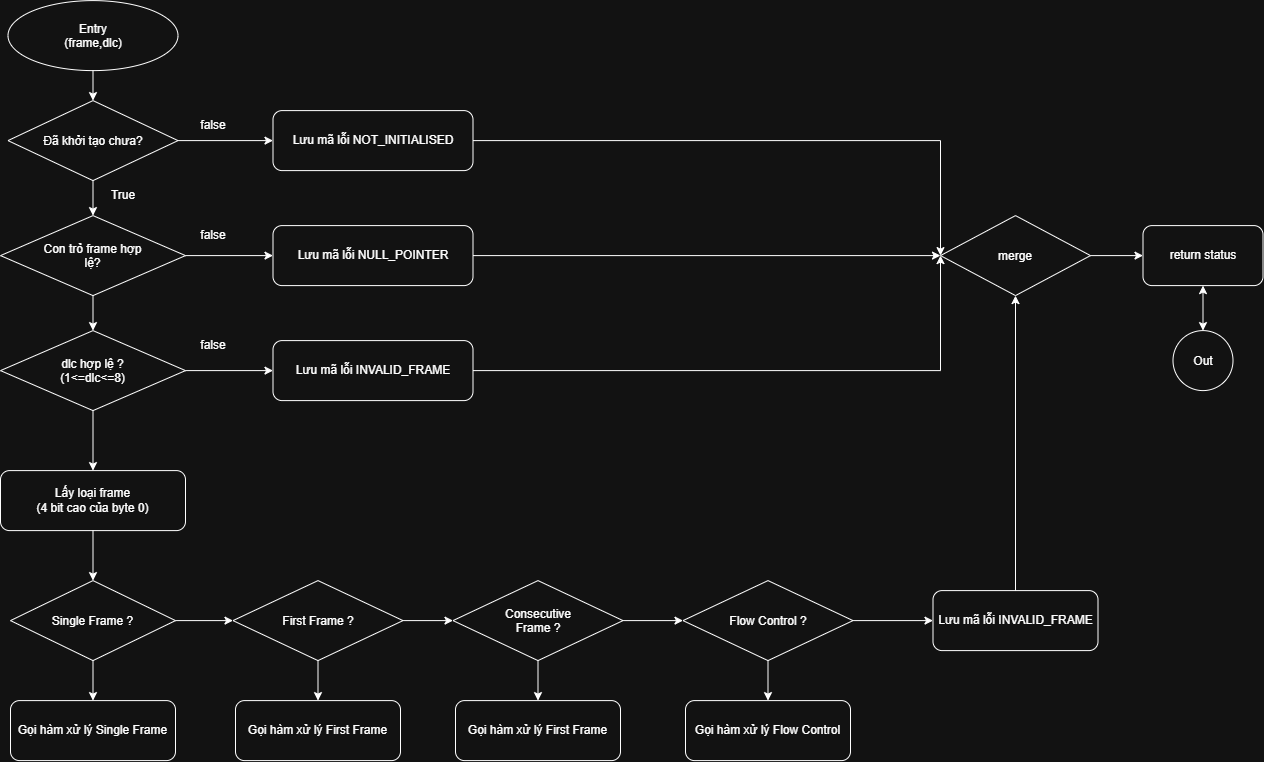

The diagram above was exported from draw.io. Its source (the exported page's mxGraphModel, read from the mxfile embedded in the PNG):
<mxGraphModel dx="1262" dy="904" grid="1" gridSize="10" guides="1" tooltips="1" connect="1" arrows="1" fold="1" page="1" pageScale="1" pageWidth="827" pageHeight="1169" math="0" shadow="0">
  <root>
    <mxCell id="0" />
    <mxCell id="1" parent="0" />
    <mxCell id="uZlKKnkPgPfgcd3e81j_-1" parent="1" style="ellipse;whiteSpace=wrap;html=1;shapeInside=1;rounded=1;" value="&lt;div&gt;&lt;br&gt;&lt;/div&gt;&lt;div&gt;Entry&lt;/div&gt;&lt;div&gt;(frame,dlc)&lt;/div&gt;" vertex="1">
      <mxGeometry height="70" width="170" x="335" y="140" as="geometry" />
    </mxCell>
    <mxCell id="uZlKKnkPgPfgcd3e81j_-2" parent="1" style="rhombus;whiteSpace=wrap;html=1;shapeInside=1;" value="Đã khởi tạo chưa?" vertex="1">
      <mxGeometry height="80" width="170" x="335" y="240" as="geometry" />
    </mxCell>
    <mxCell id="uZlKKnkPgPfgcd3e81j_-5" parent="1" style="rounded=1;whiteSpace=wrap;html=1;" value="Lưu mã lỗi NOT_INITIALISED" vertex="1">
      <mxGeometry height="60" width="200" x="600" y="250" as="geometry" />
    </mxCell>
    <mxCell id="uZlKKnkPgPfgcd3e81j_-6" edge="1" parent="1" source="uZlKKnkPgPfgcd3e81j_-1" style="endArrow=classic;html=1;rounded=0;exitX=0.5;exitY=1;exitDx=0;exitDy=0;entryX=0.5;entryY=0;entryDx=0;entryDy=0;" target="uZlKKnkPgPfgcd3e81j_-2" value="">
      <mxGeometry height="50" relative="1" width="50" as="geometry">
        <mxPoint x="480" y="320" as="sourcePoint" />
        <mxPoint x="530" y="270" as="targetPoint" />
      </mxGeometry>
    </mxCell>
    <mxCell id="uZlKKnkPgPfgcd3e81j_-7" edge="1" parent="1" source="uZlKKnkPgPfgcd3e81j_-2" style="endArrow=classic;html=1;rounded=0;exitX=0.5;exitY=1;exitDx=0;exitDy=0;entryX=0.5;entryY=0;entryDx=0;entryDy=0;" target="uZlKKnkPgPfgcd3e81j_-12" value="">
      <mxGeometry height="50" relative="1" width="50" as="geometry">
        <mxPoint x="480" y="320" as="sourcePoint" />
        <mxPoint x="420" y="360" as="targetPoint" />
      </mxGeometry>
    </mxCell>
    <mxCell id="uZlKKnkPgPfgcd3e81j_-9" edge="1" parent="1" source="uZlKKnkPgPfgcd3e81j_-2" style="endArrow=classic;html=1;rounded=0;exitX=1;exitY=0.5;exitDx=0;exitDy=0;entryX=0;entryY=0.5;entryDx=0;entryDy=0;" target="uZlKKnkPgPfgcd3e81j_-5" value="">
      <mxGeometry height="50" relative="1" width="50" as="geometry">
        <mxPoint x="480" y="520" as="sourcePoint" />
        <mxPoint x="530" y="470" as="targetPoint" />
      </mxGeometry>
    </mxCell>
    <mxCell id="uZlKKnkPgPfgcd3e81j_-12" parent="1" style="rhombus;whiteSpace=wrap;html=1;shapeInside=1;" value="Con trỏ frame hợp lệ?" vertex="1">
      <mxGeometry height="80" width="185" x="327.5" y="355" as="geometry" />
    </mxCell>
    <mxCell id="uZlKKnkPgPfgcd3e81j_-14" parent="1" style="rounded=1;whiteSpace=wrap;html=1;" value="Lưu mã lỗi NULL_POINTER" vertex="1">
      <mxGeometry height="60" width="200" x="600" y="365" as="geometry" />
    </mxCell>
    <mxCell id="uZlKKnkPgPfgcd3e81j_-15" edge="1" parent="1" source="uZlKKnkPgPfgcd3e81j_-12" style="endArrow=classic;html=1;rounded=0;fontFamily=Helvetica;fontSize=12;fontColor=default;exitX=1;exitY=0.5;exitDx=0;exitDy=0;entryX=0;entryY=0.5;entryDx=0;entryDy=0;" target="uZlKKnkPgPfgcd3e81j_-14" value="">
      <mxGeometry height="50" relative="1" width="50" as="geometry">
        <mxPoint x="380" y="510" as="sourcePoint" />
        <mxPoint x="430" y="460" as="targetPoint" />
      </mxGeometry>
    </mxCell>
    <mxCell id="uZlKKnkPgPfgcd3e81j_-16" parent="1" style="text;html=1;whiteSpace=wrap;strokeColor=none;fillColor=none;align=center;verticalAlign=middle;rounded=0;fontFamily=Helvetica;fontSize=12;fontColor=default;" value="false" vertex="1">
      <mxGeometry height="30" width="60" x="510" y="250" as="geometry" />
    </mxCell>
    <mxCell id="uZlKKnkPgPfgcd3e81j_-17" parent="1" style="text;html=1;whiteSpace=wrap;strokeColor=none;fillColor=none;align=center;verticalAlign=middle;rounded=0;fontFamily=Helvetica;fontSize=12;fontColor=default;" value="false" vertex="1">
      <mxGeometry height="30" width="60" x="510" y="360" as="geometry" />
    </mxCell>
    <mxCell id="uZlKKnkPgPfgcd3e81j_-22" parent="1" style="text;html=1;whiteSpace=wrap;strokeColor=none;fillColor=none;align=center;verticalAlign=middle;rounded=0;fontFamily=Helvetica;fontSize=12;fontColor=default;" value="True" vertex="1">
      <mxGeometry height="30" width="60" x="420" y="320" as="geometry" />
    </mxCell>
    <mxCell id="uZlKKnkPgPfgcd3e81j_-37" parent="1" style="rounded=1;whiteSpace=wrap;html=1;" value="Lấy loại frame&lt;div&gt;(4 bit cao của byte 0)&lt;/div&gt;" vertex="1">
      <mxGeometry height="60" width="185" x="327.5" y="610" as="geometry" />
    </mxCell>
    <mxCell id="uZlKKnkPgPfgcd3e81j_-47" edge="1" parent="1" source="uZlKKnkPgPfgcd3e81j_-37" style="edgeStyle=orthogonalEdgeStyle;rounded=0;orthogonalLoop=1;jettySize=auto;html=1;entryX=0.5;entryY=0;entryDx=0;entryDy=0;fontFamily=Helvetica;fontSize=12;fontColor=default;exitX=0.5;exitY=1;exitDx=0;exitDy=0;" target="Ydji-NqaAmocUrCIM1St-1">
      <mxGeometry relative="1" as="geometry">
        <mxPoint x="410" y="670" as="sourcePoint" />
        <mxPoint x="420" y="730" as="targetPoint" />
      </mxGeometry>
    </mxCell>
    <mxCell id="uZlKKnkPgPfgcd3e81j_-49" edge="1" parent="1" source="uZlKKnkPgPfgcd3e81j_-12" style="endArrow=classic;html=1;rounded=0;fontFamily=Helvetica;fontSize=12;fontColor=default;exitX=0.5;exitY=1;exitDx=0;exitDy=0;entryX=0.5;entryY=0;entryDx=0;entryDy=0;" target="uZlKKnkPgPfgcd3e81j_-50" value="">
      <mxGeometry height="50" relative="1" width="50" as="geometry">
        <mxPoint x="650" y="460" as="sourcePoint" />
        <mxPoint x="420" y="480" as="targetPoint" />
      </mxGeometry>
    </mxCell>
    <mxCell id="uZlKKnkPgPfgcd3e81j_-50" parent="1" style="rhombus;whiteSpace=wrap;html=1;shapeInside=1;" value="dlc hợp lệ ? (1&amp;lt;=dlc&amp;lt;=8)" vertex="1">
      <mxGeometry height="80" width="185" x="327.5" y="470" as="geometry" />
    </mxCell>
    <mxCell id="uZlKKnkPgPfgcd3e81j_-51" edge="1" parent="1" source="uZlKKnkPgPfgcd3e81j_-50" style="endArrow=classic;html=1;rounded=0;fontFamily=Helvetica;fontSize=12;fontColor=default;exitX=0.5;exitY=1;exitDx=0;exitDy=0;entryX=0.5;entryY=0;entryDx=0;entryDy=0;" target="uZlKKnkPgPfgcd3e81j_-37" value="">
      <mxGeometry height="50" relative="1" width="50" as="geometry">
        <mxPoint x="650" y="790" as="sourcePoint" />
        <mxPoint x="700" y="740" as="targetPoint" />
      </mxGeometry>
    </mxCell>
    <mxCell id="uZlKKnkPgPfgcd3e81j_-52" edge="1" parent="1" source="uZlKKnkPgPfgcd3e81j_-50" style="endArrow=classic;html=1;rounded=0;fontFamily=Helvetica;fontSize=12;fontColor=default;exitX=1;exitY=0.5;exitDx=0;exitDy=0;" value="">
      <mxGeometry height="50" relative="1" width="50" as="geometry">
        <mxPoint x="650" y="630" as="sourcePoint" />
        <mxPoint x="600" y="510" as="targetPoint" />
      </mxGeometry>
    </mxCell>
    <mxCell id="uZlKKnkPgPfgcd3e81j_-53" parent="1" style="rounded=1;whiteSpace=wrap;html=1;" value="Lưu mã lỗi INVALID_FRAME" vertex="1">
      <mxGeometry height="60" width="200" x="600" y="480" as="geometry" />
    </mxCell>
    <mxCell id="uZlKKnkPgPfgcd3e81j_-55" parent="1" style="text;html=1;whiteSpace=wrap;strokeColor=none;fillColor=none;align=center;verticalAlign=middle;rounded=0;" value="false" vertex="1">
      <mxGeometry height="30" width="60" x="510" y="470" as="geometry" />
    </mxCell>
    <mxCell id="Ydji-NqaAmocUrCIM1St-1" parent="1" style="rhombus;whiteSpace=wrap;html=1;shapeInside=1;" value="Single Frame ?" vertex="1">
      <mxGeometry height="80" width="165" x="337.5" y="720" as="geometry" />
    </mxCell>
    <mxCell id="Ydji-NqaAmocUrCIM1St-6" parent="1" style="rounded=1;whiteSpace=wrap;html=1;" value="Gọi hàm xử lý Single Frame" vertex="1">
      <mxGeometry height="60" width="165" x="337.5" y="840" as="geometry" />
    </mxCell>
    <mxCell id="Ydji-NqaAmocUrCIM1St-7" edge="1" parent="1" source="Ydji-NqaAmocUrCIM1St-1" style="endArrow=classic;html=1;rounded=0;fontFamily=Helvetica;fontSize=12;fontColor=default;exitX=0.5;exitY=1;exitDx=0;exitDy=0;entryX=0.5;entryY=0;entryDx=0;entryDy=0;" target="Ydji-NqaAmocUrCIM1St-6" value="">
      <mxGeometry height="50" relative="1" width="50" as="geometry">
        <mxPoint x="610" y="730" as="sourcePoint" />
        <mxPoint x="660" y="680" as="targetPoint" />
      </mxGeometry>
    </mxCell>
    <mxCell id="Ydji-NqaAmocUrCIM1St-8" edge="1" parent="1" source="Ydji-NqaAmocUrCIM1St-1" style="endArrow=classic;html=1;rounded=0;fontFamily=Helvetica;fontSize=12;fontColor=default;exitX=1;exitY=0.5;exitDx=0;exitDy=0;" target="Ydji-NqaAmocUrCIM1St-9" value="">
      <mxGeometry height="50" relative="1" width="50" as="geometry">
        <mxPoint x="610" y="730" as="sourcePoint" />
        <mxPoint x="600" y="760" as="targetPoint" />
      </mxGeometry>
    </mxCell>
    <mxCell id="Ydji-NqaAmocUrCIM1St-9" parent="1" style="rhombus;whiteSpace=wrap;html=1;shapeInside=1;" value="First Frame ?" vertex="1">
      <mxGeometry height="80" width="170" x="560" y="720" as="geometry" />
    </mxCell>
    <mxCell id="Ydji-NqaAmocUrCIM1St-10" parent="1" style="rounded=1;whiteSpace=wrap;html=1;" value="Gọi hàm xử lý First Frame" vertex="1">
      <mxGeometry height="60" width="165" x="562.5" y="840" as="geometry" />
    </mxCell>
    <mxCell id="Ydji-NqaAmocUrCIM1St-11" parent="1" style="rhombus;whiteSpace=wrap;html=1;shapeInside=1;" value="Consecutive Frame ?" vertex="1">
      <mxGeometry height="80" width="170" x="780" y="720" as="geometry" />
    </mxCell>
    <mxCell id="Ydji-NqaAmocUrCIM1St-12" parent="1" style="rounded=1;whiteSpace=wrap;html=1;" value="Gọi hàm xử lý First Frame" vertex="1">
      <mxGeometry height="60" width="165" x="782.5" y="840" as="geometry" />
    </mxCell>
    <mxCell id="Ydji-NqaAmocUrCIM1St-13" edge="1" parent="1" source="Ydji-NqaAmocUrCIM1St-9" style="endArrow=classic;html=1;rounded=0;fontFamily=Helvetica;fontSize=12;fontColor=default;exitX=0.5;exitY=1;exitDx=0;exitDy=0;entryX=0.5;entryY=0;entryDx=0;entryDy=0;" target="Ydji-NqaAmocUrCIM1St-10" value="">
      <mxGeometry height="50" relative="1" width="50" as="geometry">
        <mxPoint x="760" y="730" as="sourcePoint" />
        <mxPoint x="810" y="680" as="targetPoint" />
      </mxGeometry>
    </mxCell>
    <mxCell id="Ydji-NqaAmocUrCIM1St-14" edge="1" parent="1" source="Ydji-NqaAmocUrCIM1St-9" style="endArrow=classic;html=1;rounded=0;fontFamily=Helvetica;fontSize=12;fontColor=default;exitX=1;exitY=0.5;exitDx=0;exitDy=0;entryX=0;entryY=0.5;entryDx=0;entryDy=0;" target="Ydji-NqaAmocUrCIM1St-11" value="">
      <mxGeometry height="50" relative="1" width="50" as="geometry">
        <mxPoint x="760" y="730" as="sourcePoint" />
        <mxPoint x="810" y="680" as="targetPoint" />
      </mxGeometry>
    </mxCell>
    <mxCell id="Ydji-NqaAmocUrCIM1St-15" edge="1" parent="1" source="Ydji-NqaAmocUrCIM1St-11" style="endArrow=classic;html=1;rounded=0;fontFamily=Helvetica;fontSize=12;fontColor=default;exitX=0.5;exitY=1;exitDx=0;exitDy=0;entryX=0.5;entryY=0;entryDx=0;entryDy=0;" target="Ydji-NqaAmocUrCIM1St-12" value="">
      <mxGeometry height="50" relative="1" width="50" as="geometry">
        <mxPoint x="760" y="730" as="sourcePoint" />
        <mxPoint x="810" y="680" as="targetPoint" />
      </mxGeometry>
    </mxCell>
    <mxCell id="Ydji-NqaAmocUrCIM1St-16" parent="1" style="rhombus;whiteSpace=wrap;html=1;shapeInside=1;" value="Flow Control ?" vertex="1">
      <mxGeometry height="80" width="170" x="1010" y="720" as="geometry" />
    </mxCell>
    <mxCell id="Ydji-NqaAmocUrCIM1St-17" edge="1" parent="1" source="Ydji-NqaAmocUrCIM1St-11" style="endArrow=classic;html=1;rounded=0;fontFamily=Helvetica;fontSize=12;fontColor=default;exitX=1;exitY=0.5;exitDx=0;exitDy=0;entryX=0;entryY=0.5;entryDx=0;entryDy=0;" target="Ydji-NqaAmocUrCIM1St-16" value="">
      <mxGeometry height="50" relative="1" width="50" as="geometry">
        <mxPoint x="760" y="730" as="sourcePoint" />
        <mxPoint x="810" y="680" as="targetPoint" />
      </mxGeometry>
    </mxCell>
    <mxCell id="Ydji-NqaAmocUrCIM1St-18" parent="1" style="rounded=1;whiteSpace=wrap;html=1;" value="Gọi hàm xử lý Flow Control" vertex="1">
      <mxGeometry height="60" width="165" x="1012.5" y="840" as="geometry" />
    </mxCell>
    <mxCell id="Ydji-NqaAmocUrCIM1St-19" parent="1" style="rounded=1;whiteSpace=wrap;html=1;" value="Lưu mã lỗi INVALID_FRAME" vertex="1">
      <mxGeometry height="60" width="165" x="1260" y="730" as="geometry" />
    </mxCell>
    <mxCell id="Ydji-NqaAmocUrCIM1St-20" edge="1" parent="1" source="Ydji-NqaAmocUrCIM1St-16" style="endArrow=classic;html=1;rounded=0;fontFamily=Helvetica;fontSize=12;fontColor=default;exitX=1;exitY=0.5;exitDx=0;exitDy=0;entryX=0;entryY=0.5;entryDx=0;entryDy=0;" target="Ydji-NqaAmocUrCIM1St-19" value="">
      <mxGeometry height="50" relative="1" width="50" as="geometry">
        <mxPoint x="870" y="730" as="sourcePoint" />
        <mxPoint x="920" y="680" as="targetPoint" />
      </mxGeometry>
    </mxCell>
    <mxCell id="Ydji-NqaAmocUrCIM1St-21" edge="1" parent="1" source="Ydji-NqaAmocUrCIM1St-16" style="endArrow=classic;html=1;rounded=0;fontFamily=Helvetica;fontSize=12;fontColor=default;entryX=0.5;entryY=0;entryDx=0;entryDy=0;exitX=0.5;exitY=1;exitDx=0;exitDy=0;" target="Ydji-NqaAmocUrCIM1St-18" value="">
      <mxGeometry height="50" relative="1" width="50" as="geometry">
        <mxPoint x="870" y="730" as="sourcePoint" />
        <mxPoint x="920" y="680" as="targetPoint" />
      </mxGeometry>
    </mxCell>
    <mxCell id="Ydji-NqaAmocUrCIM1St-22" edge="1" parent="1" source="uZlKKnkPgPfgcd3e81j_-5" style="endArrow=classic;html=1;rounded=0;fontFamily=Helvetica;fontSize=12;fontColor=default;exitX=1;exitY=0.5;exitDx=0;exitDy=0;entryX=0;entryY=0.5;entryDx=0;entryDy=0;" target="Ydji-NqaAmocUrCIM1St-23" value="">
      <mxGeometry height="50" relative="1" width="50" as="geometry">
        <Array as="points">
          <mxPoint x="1267.5" y="280" />
        </Array>
        <mxPoint x="870" y="560" as="sourcePoint" />
        <mxPoint x="1150" y="430" as="targetPoint" />
      </mxGeometry>
    </mxCell>
    <mxCell id="Ydji-NqaAmocUrCIM1St-23" parent="1" style="rhombus;whiteSpace=wrap;html=1;shapeInside=1;" value="merge" vertex="1">
      <mxGeometry height="80" width="150" x="1267.5" y="355" as="geometry" />
    </mxCell>
    <mxCell id="Ydji-NqaAmocUrCIM1St-24" edge="1" parent="1" source="uZlKKnkPgPfgcd3e81j_-14" style="endArrow=classic;html=1;rounded=0;fontFamily=Helvetica;fontSize=12;fontColor=default;exitX=1;exitY=0.5;exitDx=0;exitDy=0;entryX=0;entryY=0.5;entryDx=0;entryDy=0;" target="Ydji-NqaAmocUrCIM1St-23" value="">
      <mxGeometry height="50" relative="1" width="50" as="geometry">
        <mxPoint x="870" y="560" as="sourcePoint" />
        <mxPoint x="920" y="510" as="targetPoint" />
      </mxGeometry>
    </mxCell>
    <mxCell id="Ydji-NqaAmocUrCIM1St-25" edge="1" parent="1" source="uZlKKnkPgPfgcd3e81j_-53" style="endArrow=classic;html=1;rounded=0;fontFamily=Helvetica;fontSize=12;fontColor=default;exitX=1;exitY=0.5;exitDx=0;exitDy=0;entryX=0;entryY=0.5;entryDx=0;entryDy=0;" target="Ydji-NqaAmocUrCIM1St-23" value="">
      <mxGeometry height="50" relative="1" width="50" as="geometry">
        <Array as="points">
          <mxPoint x="1267.5" y="510" />
        </Array>
        <mxPoint x="870" y="560" as="sourcePoint" />
        <mxPoint x="920" y="510" as="targetPoint" />
      </mxGeometry>
    </mxCell>
    <mxCell id="Ydji-NqaAmocUrCIM1St-26" edge="1" parent="1" source="Ydji-NqaAmocUrCIM1St-19" style="endArrow=classic;html=1;rounded=0;fontFamily=Helvetica;fontSize=12;fontColor=default;exitX=0.5;exitY=0;exitDx=0;exitDy=0;entryX=0.5;entryY=1;entryDx=0;entryDy=0;" target="Ydji-NqaAmocUrCIM1St-23" value="">
      <mxGeometry height="50" relative="1" width="50" as="geometry">
        <mxPoint x="870" y="560" as="sourcePoint" />
        <mxPoint x="920" y="510" as="targetPoint" />
      </mxGeometry>
    </mxCell>
    <mxCell id="Ydji-NqaAmocUrCIM1St-27" edge="1" parent="1" source="Ydji-NqaAmocUrCIM1St-23" style="endArrow=classic;html=1;rounded=0;fontFamily=Helvetica;fontSize=12;fontColor=default;exitX=1;exitY=0.5;exitDx=0;exitDy=0;" target="Ydji-NqaAmocUrCIM1St-28" value="">
      <mxGeometry height="50" relative="1" width="50" as="geometry">
        <mxPoint x="1260" y="560" as="sourcePoint" />
        <mxPoint x="1480" y="395" as="targetPoint" />
      </mxGeometry>
    </mxCell>
    <mxCell id="Ydji-NqaAmocUrCIM1St-28" parent="1" style="rounded=1;whiteSpace=wrap;html=1;" value="return status" vertex="1">
      <mxGeometry height="60" width="120" x="1470" y="365" as="geometry" />
    </mxCell>
    <mxCell id="Ydji-NqaAmocUrCIM1St-30" edge="1" parent="1" source="Ydji-NqaAmocUrCIM1St-28" style="endArrow=classic;startArrow=classic;html=1;rounded=0;fontFamily=Helvetica;fontSize=12;fontColor=default;exitX=0.5;exitY=1;exitDx=0;exitDy=0;" target="Ydji-NqaAmocUrCIM1St-31" value="">
      <mxGeometry height="50" relative="1" width="50" as="geometry">
        <mxPoint x="1260" y="560" as="sourcePoint" />
        <mxPoint x="1530" y="490" as="targetPoint" />
      </mxGeometry>
    </mxCell>
    <mxCell id="Ydji-NqaAmocUrCIM1St-31" parent="1" style="ellipse;whiteSpace=wrap;html=1;shapeInside=1;aspect=fixed;" value="Out" vertex="1">
      <mxGeometry height="60" width="60" x="1500" y="470" as="geometry" />
    </mxCell>
  </root>
</mxGraphModel>